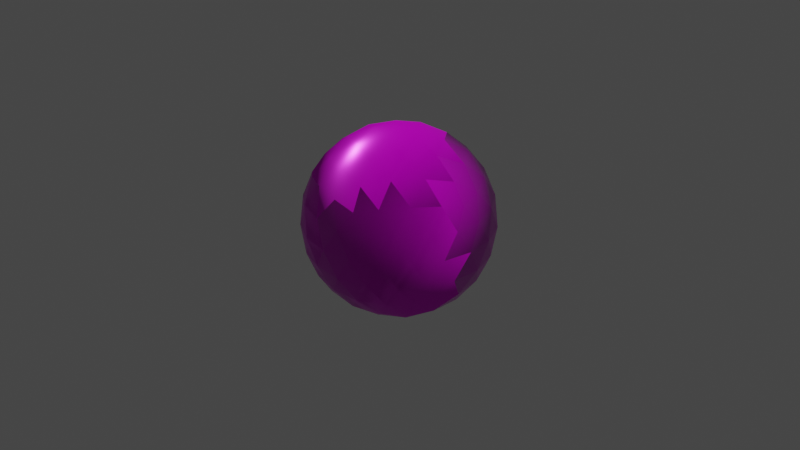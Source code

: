# Source: shoot.blend  (saved by Blender 2.80.75; exported with 4.5.12 LTS)
import bpy
from mathutils import Matrix  # noqa: F401  (used for matrix-valued properties, if any)

bpy.ops.wm.read_factory_settings(use_empty=True)
scene = bpy.context.scene
scene.name = 'Scene'

# ---- collections
col_collection = bpy.data.collections.new('Collection'); scene.collection.children.link(col_collection)

# ---- images (referenced by path relative to the original .blend; pixels are not part of the script)
import os
ASSET_DIR = os.environ.get("B2B_ASSET_DIR", "")  # directory of the original .blend (textures are referenced by path, not embedded)
HERE = os.path.dirname(os.path.abspath(__file__))  # packed textures are extracted next to this script under _unpacked/

def load_image(name, relpath, width, height, colorspace="sRGB"):
    """Load a texture the original file referenced (path relative to the .blend, or extracted next to this script)."""
    p = next((c for c in (os.path.join(HERE, relpath), os.path.join(ASSET_DIR, relpath)) if relpath and os.path.exists(c)), "")
    if p:
        img = bpy.data.images.load(p, check_existing=True)
        img.name = name
    else:  # same state as the original file: an image datablock whose file is absent (Cycles renders it pink)
        img = bpy.data.images.new(name, width, height)
        img.source = "FILE"
        img.filepath = "//" + (relpath or name)
    img.colorspace_settings.name = colorspace
    return img
img_ball_metallic_png = load_image('ball_metallic.png', 'ball_metallic.png', 1024, 1024, 'Non-Color')
img_ball_diffuse_png = load_image('ball_diffuse.png', 'ball_diffuse.png', 1024, 1024, 'sRGB')
img_ball_roughness_png = load_image('ball_roughness.png', 'ball_roughness.png', 1024, 1024, 'Non-Color')
img_diffuse = load_image('diffuse', 'ball_normal.png', 1024, 1024, 'Non-Color')

# ---- materials (node trees are filled in below, after node groups)
mat_material = bpy.data.materials.new('Material')
mat_material.alpha_threshold = 0.0
mat_material.roughness = 0.5
mat_material.line_color = (0.0, 0.0, 0.0, 1.0)

# ---- material node trees
mat_material.use_nodes = True; mat_material.node_tree.nodes.clear()
_N = mat_material.node_tree.nodes; _L = mat_material.node_tree.links
n0 = _N.new('ShaderNodeOutputMaterial'); n0.name = 'Material Output'; n0.location = (382, 300)
n1 = _N.new('ShaderNodeBsdfPrincipled'); n1.name = 'Principled BSDF'; n1.location = (92, 300)
n1.distribution = 'GGX'
n1.subsurface_method = 'BURLEY'
n1.inputs[3].default_value = 1.45
n1.inputs[27].default_value = (0.0, 0.0, 0.0, 1.0)
n1.inputs[28].default_value = 1.0
n2 = _N.new('ShaderNodeTexCoord'); n2.name = 'Texture Coordinate'; n2.location = (-745, -44)
n3 = _N.new('ShaderNodeTexImage'); n3.name = 'Image Texture.001'; n3.location = (-465, 90)
n3.image = img_ball_metallic_png
n4 = _N.new('ShaderNodeTexImage'); n4.name = 'Image Texture'; n4.location = (-468, 351)
n4.image = img_ball_diffuse_png
n5 = _N.new('ShaderNodeTexImage'); n5.name = 'Image Texture.002'; n5.location = (-462, -182)
n5.image = img_ball_roughness_png
n6 = _N.new('ShaderNodeTexImage'); n6.name = 'Image Texture.003'; n6.location = (-458, -451)
n6.image = img_diffuse
n7 = _N.new('ShaderNodeNormalMap'); n7.name = 'Normal Map'; n7.location = (-165, -305)
_L.new(n1.outputs[0], n0.inputs[0])
_L.new(n2.outputs[2], n4.inputs[0])
_L.new(n2.outputs[2], n3.inputs[0])
_L.new(n2.outputs[2], n5.inputs[0])
_L.new(n2.outputs[2], n6.inputs[0])
_L.new(n4.outputs[0], n1.inputs[0])
_L.new(n3.outputs[0], n1.inputs[1])
_L.new(n5.outputs[0], n1.inputs[2])
_L.new(n7.outputs[0], n1.inputs[5])
_L.new(n6.outputs[0], n7.inputs[1])
n0.is_active_output = True

# ---- world
world_world = bpy.data.worlds.new('World'); scene.world = world_world
world_world.use_nodes = True; world_world.node_tree.nodes.clear()
_N = world_world.node_tree.nodes; _L = world_world.node_tree.links
n0 = _N.new('ShaderNodeOutputWorld'); n0.name = 'World Output'; n0.location = (300, 300)
n1 = _N.new('ShaderNodeBackground'); n1.name = 'Background'; n1.location = (10, 300)
n1.inputs[0].default_value = (0.05088, 0.05088, 0.05088, 1.0)
_L.new(n1.outputs[0], n0.inputs[0])
n0.is_active_output = True
world_world.color = (0.05088, 0.05088, 0.05088)
world_world.use_sun_shadow = False
world_world.sun_shadow_jitter_overblur = 0.0

# ---- cameras
cam_camera = bpy.data.cameras.new('Camera')
cam_camera.clip_end = 100.0
cam_camera.ortho_scale = 7.314
cam_camera.dof.focus_distance = 0.0
cam_camera.dof.aperture_fstop = 128.0

# ---- lights
light_light = bpy.data.lights.new('Light', 'POINT')
light_light.transmission_factor = 0.0
light_light.cutoff_distance = 30.0
light_light.energy = 1000.0
light_light.shadow_buffer_clip_start = 1.001
light_light.shadow_soft_size = 0.1
light_light.shadow_maximum_resolution = 0.006
light_light.use_absolute_resolution = True

# ---- meshes
me_icosphere = bpy.data.meshes.new('Icosphere')
me_icosphere.from_pydata([(0.0, 0.0, -1.0), (0.7236, -0.5257, -0.4472), (-0.2764, -0.8506, -0.4472), (-0.8944, 0.0, -0.4472), (-0.2764, 0.8506, -0.4472), (0.7236, 0.5257, -0.4472), (0.2764, -0.8506, 0.4472), (-0.7236, -0.5257, 0.4472), (-0.7236, 0.5257, 0.4472), (0.2764, 0.8506, 0.4472), (0.8944, 0.0, 0.4472), (0.0, 0.0, 1.0), (-0.2328, -0.7166, -0.6575), (-0.1625, -0.5, -0.8507), (-0.07761, -0.2389, -0.9679), (0.2032, -0.1476, -0.9679), (0.4253, -0.309, -0.8507), (0.6095, -0.4429, -0.6575), (0.5319, -0.6817, -0.5023), (0.2629, -0.809, -0.5257), (-0.02964, -0.8642, -0.5023), (0.8127, 0.2952, -0.5023), (0.8506, 0.0, -0.5257), (0.8127, -0.2952, -0.5023), (0.2032, 0.1476, -0.9679), (0.4253, 0.309, -0.8507), (0.6095, 0.4429, -0.6575), (-0.7534, 0.0, -0.6575), (-0.5257, 0.0, -0.8507), (-0.2511, 0.0, -0.9679), (-0.484, -0.7166, -0.5023), (-0.6882, -0.5, -0.5257), (-0.8311, -0.2389, -0.5023), (-0.2328, 0.7166, -0.6575), (-0.1625, 0.5, -0.8507), (-0.07761, 0.2389, -0.9679), (-0.8311, 0.2389, -0.5023), (-0.6882, 0.5, -0.5257), (-0.484, 0.7166, -0.5023), (-0.02964, 0.8642, -0.5023), (0.2629, 0.809, -0.5257), (0.5319, 0.6817, -0.5023), (0.9566, -0.1476, 0.2511), (0.9511, -0.309, -1.752e-08), (0.8607, -0.4429, -0.2512), (0.8607, 0.4429, -0.2512), (0.9511, 0.309, 1.752e-08), (0.9566, 0.1476, 0.2511), (0.1552, -0.9554, 0.2512), (0.0, -1.0, -1.752e-08), (-0.1552, -0.9554, -0.2512), (0.6872, -0.6817, -0.2512), (0.5878, -0.809, 1.752e-08), (0.436, -0.8642, 0.2512), (-0.8607, -0.4429, 0.2512), (-0.9511, -0.309, -1.752e-08), (-0.9566, -0.1476, -0.2511), (-0.436, -0.8642, -0.2512), (-0.5878, -0.809, 1.752e-08), (-0.6872, -0.6817, 0.2512), (-0.6872, 0.6817, 0.2512), (-0.5878, 0.809, -1.752e-08), (-0.436, 0.8642, -0.2512), (-0.9566, 0.1476, -0.2511), (-0.9511, 0.309, 1.752e-08), (-0.8607, 0.4429, 0.2512), (0.436, 0.8642, 0.2512), (0.5878, 0.809, -1.752e-08), (0.6872, 0.6817, -0.2512), (-0.1552, 0.9554, -0.2512), (0.0, 1.0, 1.752e-08), (0.1552, 0.9554, 0.2512), (0.8311, -0.2389, 0.5023), (0.6882, -0.5, 0.5257), (0.484, -0.7166, 0.5023), (0.02964, -0.8642, 0.5023), (-0.2629, -0.809, 0.5257), (-0.5319, -0.6817, 0.5023), (-0.8127, -0.2952, 0.5023), (-0.8506, 0.0, 0.5257), (-0.8127, 0.2952, 0.5023), (-0.5319, 0.6817, 0.5023), (-0.2629, 0.809, 0.5257), (0.02964, 0.8642, 0.5023), (0.484, 0.7166, 0.5023), (0.6882, 0.5, 0.5257), (0.8311, 0.2389, 0.5023), (0.07761, -0.2389, 0.9679), (0.1625, -0.5, 0.8507), (0.2328, -0.7166, 0.6575), (0.7534, 0.0, 0.6575), (0.5257, 0.0, 0.8507), (0.2511, 0.0, 0.9679), (-0.2032, -0.1476, 0.9679), (-0.4253, -0.309, 0.8507), (-0.6095, -0.4429, 0.6575), (-0.2032, 0.1476, 0.9679), (-0.4253, 0.309, 0.8507), (-0.6095, 0.4429, 0.6575), (0.07761, 0.2389, 0.9679), (0.1625, 0.5, 0.8507), (0.2328, 0.7166, 0.6575), (0.3618, 0.2629, 0.8944), (0.6382, 0.2629, 0.7236), (0.4472, 0.5257, 0.7236), (-0.1382, 0.4253, 0.8944), (-0.05279, 0.6882, 0.7236), (-0.3618, 0.5878, 0.7236), (-0.4472, 0.0, 0.8944), (-0.6708, 0.1625, 0.7236), (-0.6708, -0.1625, 0.7236), (-0.1382, -0.4253, 0.8944), (-0.3618, -0.5878, 0.7236), (-0.05279, -0.6882, 0.7236), (0.3618, -0.2629, 0.8944), (0.4472, -0.5257, 0.7236), (0.6382, -0.2629, 0.7236), (0.8618, 0.4253, 0.2764), (0.809, 0.5878, 0.0), (0.6708, 0.6882, 0.2764), (-0.1382, 0.9511, 0.2764), (-0.309, 0.9511, -4.92e-07), (-0.4472, 0.8506, 0.2764), (-0.9472, 0.1625, 0.2764), (-1.0, -3.608e-07, 6.232e-07), (-0.9472, -0.1625, 0.2764), (-0.4472, -0.8506, 0.2764), (-0.309, -0.9511, -7.872e-07), (-0.1382, -0.9511, 0.2764), (0.6708, -0.6882, 0.2764), (0.809, -0.5878, -1.902e-06), (0.8618, -0.4253, 0.2764), (0.309, 0.9511, -2.615e-14), (0.4472, 0.8506, -0.2764), (0.1382, 0.9511, -0.2764), (-0.809, 0.5878, -7.845e-14), (-0.6708, 0.6882, -0.2764), (-0.8618, 0.4253, -0.2764), (-0.809, -0.5878, 8.031e-14), (-0.8618, -0.4253, -0.2764), (-0.6708, -0.6882, -0.2764), (0.309, -0.9511, 2.802e-14), (0.1382, -0.9511, -0.2764), (0.4472, -0.8506, -0.2764), (1.0, 0.0, 0.0), (0.9472, -0.1625, -0.2764), (0.9472, 0.1625, -0.2764), (0.3618, 0.5878, -0.7236), (0.1382, 0.4253, -0.8944), (0.05279, 0.6882, -0.7236), (-0.4472, 0.5257, -0.7236), (-0.3618, 0.2629, -0.8944), (-0.6382, 0.2629, -0.7236), (-0.6382, -0.2629, -0.7236), (-0.3618, -0.2629, -0.8944), (-0.4472, -0.5257, -0.7236), (0.6708, 0.1625, -0.7236), (0.6708, -0.1625, -0.7236), (0.4472, -7.38e-07, -0.8944), (0.05279, -0.6882, -0.7236), (0.1382, -0.4253, -0.8944), (0.3618, -0.5878, -0.7236)], [], [(0, 15, 14), (1, 17, 23), (0, 14, 29), (0, 29, 35), (0, 35, 24), (1, 23, 44), (2, 20, 50), (3, 32, 56), (4, 38, 62), (5, 41, 68), (1, 44, 51), (2, 50, 57), (3, 56, 63), (4, 62, 69), (5, 68, 45), (6, 74, 89), (7, 77, 95), (8, 80, 98), (9, 83, 101), (10, 86, 90), (92, 99, 11), (91, 102, 92), (90, 103, 91), (92, 102, 99), (102, 100, 99), (91, 103, 102), (103, 104, 102), (102, 104, 100), (104, 101, 100), (90, 86, 103), (86, 85, 103), (103, 85, 104), (85, 84, 104), (104, 84, 101), (84, 9, 101), (99, 96, 11), (100, 105, 99), (101, 106, 100), (99, 105, 96), (105, 97, 96), (100, 106, 105), (106, 107, 105), (105, 107, 97), (107, 98, 97), (101, 83, 106), (83, 82, 106), (106, 82, 107), (82, 81, 107), (107, 81, 98), (81, 8, 98), (96, 93, 11), (97, 108, 96), (98, 109, 97), (96, 108, 93), (108, 94, 93), (97, 109, 108), (109, 110, 108), (108, 110, 94), (110, 95, 94), (98, 80, 109), (80, 79, 109), (109, 79, 110), (79, 78, 110), (110, 78, 95), (78, 7, 95), (93, 87, 11), (94, 111, 93), (95, 112, 94), (93, 111, 87), (111, 88, 87), (94, 112, 111), (112, 113, 111), (111, 113, 88), (113, 89, 88), (95, 77, 112), (77, 76, 112), (112, 76, 113), (76, 75, 113), (113, 75, 89), (75, 6, 89), (87, 92, 11), (88, 114, 87), (89, 115, 88), (87, 114, 92), (114, 91, 92), (88, 115, 114), (115, 116, 114), (114, 116, 91), (116, 90, 91), (89, 74, 115), (74, 73, 115), (115, 73, 116), (73, 72, 116), (116, 72, 90), (72, 10, 90), (47, 86, 10), (46, 117, 47), (45, 118, 46), (47, 117, 86), (117, 85, 86), (46, 118, 117), (118, 119, 117), (117, 119, 85), (119, 84, 85), (45, 68, 118), (68, 67, 118), (118, 67, 119), (67, 66, 119), (119, 66, 84), (66, 9, 84), (71, 83, 9), (70, 120, 71), (69, 121, 70), (71, 120, 83), (120, 82, 83), (70, 121, 120), (121, 122, 120), (120, 122, 82), (122, 81, 82), (69, 62, 121), (62, 61, 121), (121, 61, 122), (61, 60, 122), (122, 60, 81), (60, 8, 81), (65, 80, 8), (64, 123, 65), (63, 124, 64), (65, 123, 80), (123, 79, 80), (64, 124, 123), (124, 125, 123), (123, 125, 79), (125, 78, 79), (63, 56, 124), (56, 55, 124), (124, 55, 125), (55, 54, 125), (125, 54, 78), (54, 7, 78), (59, 77, 7), (58, 126, 59), (57, 127, 58), (59, 126, 77), (126, 76, 77), (58, 127, 126), (127, 128, 126), (126, 128, 76), (128, 75, 76), (57, 50, 127), (50, 49, 127), (127, 49, 128), (49, 48, 128), (128, 48, 75), (48, 6, 75), (53, 74, 6), (52, 129, 53), (51, 130, 52), (53, 129, 74), (129, 73, 74), (52, 130, 129), (130, 131, 129), (129, 131, 73), (131, 72, 73), (51, 44, 130), (44, 43, 130), (130, 43, 131), (43, 42, 131), (131, 42, 72), (42, 10, 72), (66, 71, 9), (67, 132, 66), (68, 133, 67), (66, 132, 71), (132, 70, 71), (67, 133, 132), (133, 134, 132), (132, 134, 70), (134, 69, 70), (68, 41, 133), (41, 40, 133), (133, 40, 134), (40, 39, 134), (134, 39, 69), (39, 4, 69), (60, 65, 8), (61, 135, 60), (62, 136, 61), (60, 135, 65), (135, 64, 65), (61, 136, 135), (136, 137, 135), (135, 137, 64), (137, 63, 64), (62, 38, 136), (38, 37, 136), (136, 37, 137), (37, 36, 137), (137, 36, 63), (36, 3, 63), (54, 59, 7), (55, 138, 54), (56, 139, 55), (54, 138, 59), (138, 58, 59), (55, 139, 138), (139, 140, 138), (138, 140, 58), (140, 57, 58), (56, 32, 139), (32, 31, 139), (139, 31, 140), (31, 30, 140), (140, 30, 57), (30, 2, 57), (48, 53, 6), (49, 141, 48), (50, 142, 49), (48, 141, 53), (141, 52, 53), (49, 142, 141), (142, 143, 141), (141, 143, 52), (143, 51, 52), (50, 20, 142), (20, 19, 142), (142, 19, 143), (19, 18, 143), (143, 18, 51), (18, 1, 51), (42, 47, 10), (43, 144, 42), (44, 145, 43), (42, 144, 47), (144, 46, 47), (43, 145, 144), (145, 146, 144), (144, 146, 46), (146, 45, 46), (44, 23, 145), (23, 22, 145), (145, 22, 146), (22, 21, 146), (146, 21, 45), (21, 5, 45), (26, 41, 5), (25, 147, 26), (24, 148, 25), (26, 147, 41), (147, 40, 41), (25, 148, 147), (148, 149, 147), (147, 149, 40), (149, 39, 40), (24, 35, 148), (35, 34, 148), (148, 34, 149), (34, 33, 149), (149, 33, 39), (33, 4, 39), (33, 38, 4), (34, 150, 33), (35, 151, 34), (33, 150, 38), (150, 37, 38), (34, 151, 150), (151, 152, 150), (150, 152, 37), (152, 36, 37), (35, 29, 151), (29, 28, 151), (151, 28, 152), (28, 27, 152), (152, 27, 36), (27, 3, 36), (27, 32, 3), (28, 153, 27), (29, 154, 28), (27, 153, 32), (153, 31, 32), (28, 154, 153), (154, 155, 153), (153, 155, 31), (155, 30, 31), (29, 14, 154), (14, 13, 154), (154, 13, 155), (13, 12, 155), (155, 12, 30), (12, 2, 30), (21, 26, 5), (22, 156, 21), (23, 157, 22), (21, 156, 26), (156, 25, 26), (22, 157, 156), (157, 158, 156), (156, 158, 25), (158, 24, 25), (23, 17, 157), (17, 16, 157), (157, 16, 158), (16, 15, 158), (158, 15, 24), (15, 0, 24), (12, 20, 2), (13, 159, 12), (14, 160, 13), (12, 159, 20), (159, 19, 20), (13, 160, 159), (160, 161, 159), (159, 161, 19), (161, 18, 19), (14, 15, 160), (15, 16, 160), (160, 16, 161), (16, 17, 161), (161, 17, 18), (17, 1, 18)])
me_icosphere.polygons.foreach_set('use_smooth', [True] * 320)
_uv = me_icosphere.uv_layers.new(name='UVMap')
_uv.uv.foreach_set('vector', [0.7872, 0.5362, 0.7923, 0.59, 0.7396, 0.5545, 0.1306, 0.5915, 0.149, 0.6392, 0.089, 0.6166, 0.7872, 0.5362, 0.7396, 0.5545, 0.755, 0.4929, 0.7872, 0.5362, 0.755, 0.4929, 0.8172, 0.4903, 0.7872, 0.5362, 0.8172, 0.4903, 0.8403, 0.5503, 0.1306, 0.5915, 0.089, 0.6166, 0.08846, 0.5561, 0.3043, 0.14, 0.3421, 0.1293, 0.3273, 0.1875, 0.08199, 0.08392, 0.1327, 0.08832, 0.08785, 0.1344, 0.4597, 0.381, 0.5149, 0.3788, 0.4784, 0.4231, 0.4865, 0.03803, 0.5348, 0.01637, 0.5274, 0.06835, 0.1306, 0.5915, 0.08846, 0.5561, 0.1481, 0.5414, 0.3043, 0.14, 0.3273, 0.1875, 0.2751, 0.1817, 0.08199, 0.08392, 0.08785, 0.1344, 0.03909, 0.1148, 0.4597, 0.381, 0.4784, 0.4231, 0.4178, 0.4154, 0.4865, 0.03803, 0.5274, 0.06835, 0.465, 0.0841, 0.2133, 0.381, 0.1582, 0.3788, 0.1963, 0.3436, 0.6731, 0.9061, 0.6765, 0.8537, 0.7132, 0.9022, 0.5425, 0.5915, 0.5841, 0.6166, 0.524, 0.6392, 0.6463, 0.2022, 0.6841, 0.2129, 0.641, 0.2548, 0.424, 0.2583, 0.4748, 0.2539, 0.4537, 0.302, 0.9181, 0.8218, 0.9335, 0.8834, 0.8859, 0.8651, 0.9489, 0.7727, 0.9718, 0.8368, 0.9181, 0.8218, 0.4537, 0.302, 0.5159, 0.2983, 0.494, 0.3422, 0.9181, 0.8218, 0.9718, 0.8368, 0.9335, 0.8834, 0.9718, 0.8368, 0.9811, 0.9017, 0.9335, 0.8834, 0.9489, 0.7727, 1.0, 0.7863, 0.9718, 0.8368, 0.5159, 0.2983, 0.5846, 0.281, 0.5614, 0.334, 0.5614, 0.334, 0.5846, 0.281, 0.6247, 0.3093, 0.5846, 0.281, 0.641, 0.2548, 0.6247, 0.3093, 0.4537, 0.302, 0.4748, 0.2539, 0.5159, 0.2983, 0.4748, 0.2539, 0.538, 0.2415, 0.5159, 0.2983, 0.5159, 0.2983, 0.538, 0.2415, 0.5846, 0.281, 0.538, 0.2415, 0.5996, 0.2224, 0.5846, 0.281, 0.5846, 0.281, 0.5996, 0.2224, 0.641, 0.2548, 0.5996, 0.2224, 0.6463, 0.2022, 0.641, 0.2548, 0.9335, 0.8834, 0.8807, 0.9189, 0.8859, 0.8651, 0.9811, 0.9017, 0.9307, 0.9436, 0.9335, 0.8834, 0.641, 0.2548, 0.6776, 0.2706, 0.6247, 0.3093, 0.9335, 0.8834, 0.9307, 0.9436, 0.8807, 0.9189, 0.9307, 0.9436, 0.8707, 0.9759, 0.8807, 0.9189, 0.9811, 0.9017, 0.9758, 0.961, 0.9307, 0.9436, 0.3933, 0.6342, 0.4601, 0.6427, 0.4335, 0.6853, 0.9307, 0.9436, 0.9178, 1.0, 0.8707, 0.9759, 0.4601, 0.6427, 0.524, 0.6392, 0.5001, 0.6853, 0.3421, 0.6158, 0.3662, 0.5771, 0.3933, 0.6342, 0.3662, 0.5771, 0.4236, 0.588, 0.3933, 0.6342, 0.3933, 0.6342, 0.4236, 0.588, 0.4601, 0.6427, 0.4236, 0.588, 0.4875, 0.5927, 0.4601, 0.6427, 0.4601, 0.6427, 0.4875, 0.5927, 0.524, 0.6392, 0.4875, 0.5927, 0.5425, 0.5915, 0.524, 0.6392, 0.8807, 0.9189, 0.8327, 0.8792, 0.8859, 0.8651, 0.8707, 0.9759, 0.8198, 0.939, 0.8807, 0.9189, 0.524, 0.6392, 0.5663, 0.669, 0.5001, 0.6853, 0.8807, 0.9189, 0.8198, 0.939, 0.8327, 0.8792, 0.8198, 0.939, 0.7702, 0.8928, 0.8327, 0.8792, 0.8707, 0.9759, 0.8069, 0.9953, 0.8198, 0.939, 0.8069, 0.9953, 0.7541, 0.9516, 0.8198, 0.939, 0.8198, 0.939, 0.7541, 0.9516, 0.7702, 0.8928, 0.7541, 0.9516, 0.7132, 0.9022, 0.7702, 0.8928, 0.524, 0.6392, 0.5841, 0.6166, 0.5663, 0.669, 0.5841, 0.6166, 0.6257, 0.638, 0.5663, 0.669, 0.8069, 0.9953, 0.7456, 1.0, 0.7541, 0.9516, 0.7456, 1.0, 0.7014, 0.9534, 0.7541, 0.9516, 0.7541, 0.9516, 0.7014, 0.9534, 0.7132, 0.9022, 0.09174, 0.3004, 0.1445, 0.3042, 0.1349, 0.3422, 0.8327, 0.8792, 0.8558, 0.8192, 0.8859, 0.8651, 0.7702, 0.8928, 0.7924, 0.8293, 0.8327, 0.8792, 0.7132, 0.9022, 0.7267, 0.8419, 0.7702, 0.8928, 0.8327, 0.8792, 0.7924, 0.8293, 0.8558, 0.8192, 0.7924, 0.8293, 0.8186, 0.7672, 0.8558, 0.8192, 0.7702, 0.8928, 0.7267, 0.8419, 0.7924, 0.8293, 0.7267, 0.8419, 0.7521, 0.7759, 0.7924, 0.8293, 0.7924, 0.8293, 0.7521, 0.7759, 0.8186, 0.7672, 0.7521, 0.7759, 0.7825, 0.7221, 0.8186, 0.7672, 0.7132, 0.9022, 0.6765, 0.8537, 0.7267, 0.8419, 0.6765, 0.8537, 0.6934, 0.7913, 0.7267, 0.8419, 0.7267, 0.8419, 0.6934, 0.7913, 0.7521, 0.7759, 0.6934, 0.7913, 0.7227, 0.7336, 0.7521, 0.7759, 0.7521, 0.7759, 0.7227, 0.7336, 0.7825, 0.7221, 0.7227, 0.7336, 0.7553, 0.6924, 0.7825, 0.7221, 0.8558, 0.8192, 0.9181, 0.8218, 0.8859, 0.8651, 0.8186, 0.7672, 0.8864, 0.7661, 0.8558, 0.8192, 0.7825, 0.7221, 0.846, 0.7127, 0.8186, 0.7672, 0.8558, 0.8192, 0.8864, 0.7661, 0.9181, 0.8218, 0.8864, 0.7661, 0.9489, 0.7727, 0.9181, 0.8218, 0.8186, 0.7672, 0.846, 0.7127, 0.8864, 0.7661, 0.846, 0.7127, 0.9145, 0.7156, 0.8864, 0.7661, 0.8864, 0.7661, 0.9145, 0.7156, 0.9489, 0.7727, 0.9145, 0.7156, 0.9693, 0.73, 0.9489, 0.7727, 0.7825, 0.7221, 0.8081, 0.6762, 0.846, 0.7127, 0.1582, 0.3788, 0.09487, 0.3877, 0.1326, 0.3422, 0.846, 0.7127, 0.8721, 0.6711, 0.9145, 0.7156, 0.8721, 0.6711, 0.9326, 0.6815, 0.9145, 0.7156, 0.429, 0.3333, 0.3959, 0.2857, 0.4537, 0.302, 0.3959, 0.2857, 0.424, 0.2583, 0.4537, 0.302, 0.4299, 0.2078, 0.4748, 0.2539, 0.424, 0.2583, 0.4441, 0.145, 0.4896, 0.1947, 0.4299, 0.2078, 0.465, 0.0841, 0.509, 0.1266, 0.4441, 0.145, 0.4299, 0.2078, 0.4896, 0.1947, 0.4748, 0.2539, 0.4896, 0.1947, 0.538, 0.2415, 0.4748, 0.2539, 0.4441, 0.145, 0.509, 0.1266, 0.4896, 0.1947, 0.509, 0.1266, 0.5583, 0.1773, 0.4896, 0.1947, 0.4896, 0.1947, 0.5583, 0.1773, 0.538, 0.2415, 0.5583, 0.1773, 0.5996, 0.2224, 0.538, 0.2415, 0.465, 0.0841, 0.5274, 0.06835, 0.509, 0.1266, 0.5274, 0.06835, 0.5748, 0.112, 0.509, 0.1266, 0.509, 0.1266, 0.5748, 0.112, 0.5583, 0.1773, 0.5748, 0.112, 0.6171, 0.1606, 0.5583, 0.1773, 0.5583, 0.1773, 0.6171, 0.1606, 0.5996, 0.2224, 0.6171, 0.1606, 0.6463, 0.2022, 0.5996, 0.2224, 0.6694, 0.1547, 0.6841, 0.2129, 0.6463, 0.2022, 0.3749, 0.4643, 0.3942, 0.5265, 0.3429, 0.518, 0.4178, 0.4154, 0.4354, 0.47, 0.3749, 0.4643, 0.3429, 0.518, 0.3942, 0.5265, 0.3662, 0.5771, 0.3942, 0.5265, 0.4236, 0.588, 0.3662, 0.5771, 0.3749, 0.4643, 0.4354, 0.47, 0.3942, 0.5265, 0.4354, 0.47, 0.461, 0.5351, 0.3942, 0.5265, 0.3942, 0.5265, 0.461, 0.5351, 0.4236, 0.588, 0.461, 0.5351, 0.4875, 0.5927, 0.4236, 0.588, 0.4178, 0.4154, 0.4784, 0.4231, 0.4354, 0.47, 0.4784, 0.4231, 0.5019, 0.4806, 0.4354, 0.47, 0.4354, 0.47, 0.5019, 0.4806, 0.461, 0.5351, 0.5019, 0.4806, 0.5249, 0.5414, 0.461, 0.5351, 0.461, 0.5351, 0.5249, 0.5414, 0.4875, 0.5927, 0.5249, 0.5414, 0.5425, 0.5915, 0.4875, 0.5927, 0.5846, 0.5561, 0.5841, 0.6166, 0.5425, 0.5915, 0.6268, 0.5115, 0.633, 0.5776, 0.5846, 0.5561, 0.03909, 0.1148, 0.04455, 0.1767, 0.0, 0.1562, 0.5846, 0.5561, 0.633, 0.5776, 0.5841, 0.6166, 0.633, 0.5776, 0.6257, 0.638, 0.5841, 0.6166, 0.6268, 0.5115, 0.6731, 0.5288, 0.633, 0.5776, 0.04455, 0.1767, 0.06387, 0.2448, 0.01021, 0.2232, 0.01021, 0.2232, 0.06387, 0.2448, 0.03674, 0.2857, 0.06387, 0.2448, 0.09174, 0.3004, 0.03674, 0.2857, 0.03909, 0.1148, 0.08785, 0.1344, 0.04455, 0.1767, 0.08785, 0.1344, 0.1021, 0.1972, 0.04455, 0.1767, 0.04455, 0.1767, 0.1021, 0.1972, 0.06387, 0.2448, 0.1021, 0.1972, 0.1229, 0.2581, 0.06387, 0.2448, 0.06387, 0.2448, 0.1229, 0.2581, 0.09174, 0.3004, 0.1229, 0.2581, 0.1445, 0.3042, 0.09174, 0.3004, 0.1854, 0.2739, 0.1927, 0.3259, 0.1445, 0.3042, 0.2327, 0.2302, 0.2437, 0.2902, 0.1854, 0.2739, 0.2751, 0.1817, 0.2931, 0.2394, 0.2327, 0.2302, 0.1854, 0.2739, 0.2437, 0.2902, 0.1927, 0.3259, 0.2437, 0.2902, 0.2481, 0.339, 0.1927, 0.3259, 0.2327, 0.2302, 0.2931, 0.2394, 0.2437, 0.2902, 0.2931, 0.2394, 0.3012, 0.2966, 0.2437, 0.2902, 0.2437, 0.2902, 0.3012, 0.2966, 0.2481, 0.339, 0.6738, 0.7458, 0.7227, 0.7336, 0.6934, 0.7913, 0.2751, 0.1817, 0.3273, 0.1875, 0.2931, 0.2394, 0.3273, 0.1875, 0.3421, 0.2425, 0.2931, 0.2394, 0.2931, 0.2394, 0.3421, 0.2425, 0.3012, 0.2966, 0.2981, 0.4643, 0.2553, 0.4154, 0.3056, 0.4073, 0.3056, 0.4073, 0.2553, 0.4154, 0.2564, 0.3662, 0.2553, 0.4154, 0.2133, 0.381, 0.2564, 0.3662, 0.1946, 0.4231, 0.1582, 0.3788, 0.2133, 0.381, 0.1711, 0.4806, 0.1308, 0.4298, 0.1946, 0.4231, 0.1481, 0.5414, 0.1052, 0.4948, 0.1711, 0.4806, 0.1946, 0.4231, 0.1308, 0.4298, 0.1582, 0.3788, 0.1308, 0.4298, 0.09487, 0.3877, 0.1582, 0.3788, 0.1711, 0.4806, 0.1052, 0.4948, 0.1308, 0.4298, 0.1052, 0.4948, 0.06509, 0.446, 0.1308, 0.4298, 0.1308, 0.4298, 0.06509, 0.446, 0.09487, 0.3877, 0.06509, 0.446, 0.03883, 0.4083, 0.09487, 0.3877, 0.1481, 0.5414, 0.08846, 0.5561, 0.1052, 0.4948, 0.08846, 0.5561, 0.04622, 0.5115, 0.1052, 0.4948, 0.1052, 0.4948, 0.04622, 0.5115, 0.06509, 0.446, 0.04622, 0.5115, 0.01559, 0.4674, 0.06509, 0.446, 0.06509, 0.446, 0.01559, 0.4674, 0.03883, 0.4083, 0.3811, 0.2274, 0.424, 0.2583, 0.3959, 0.2857, 0.6171, 0.1606, 0.6694, 0.1547, 0.6463, 0.2022, 0.5748, 0.112, 0.6351, 0.1028, 0.6171, 0.1606, 0.5274, 0.06835, 0.5857, 0.05206, 0.5748, 0.112, 0.6171, 0.1606, 0.6351, 0.1028, 0.6694, 0.1547, 0.6351, 0.1028, 0.6841, 0.09976, 0.6694, 0.1547, 0.5748, 0.112, 0.5857, 0.05206, 0.6351, 0.1028, 0.5857, 0.05206, 0.6432, 0.0456, 0.6351, 0.1028, 0.6351, 0.1028, 0.6432, 0.0456, 0.6841, 0.09976, 0.3675, 0.4073, 0.4178, 0.4154, 0.3749, 0.4643, 0.5274, 0.06835, 0.5348, 0.01637, 0.5857, 0.05206, 0.5348, 0.01637, 0.5902, 0.003243, 0.5857, 0.05206, 0.5857, 0.05206, 0.5902, 0.003243, 0.6432, 0.0456, 0.9796, 0.4624, 0.9503, 0.4047, 0.9992, 0.417, 0.3675, 0.4073, 0.4167, 0.3662, 0.4178, 0.4154, 0.4167, 0.3662, 0.4597, 0.381, 0.4178, 0.4154, 0.5249, 0.5414, 0.5846, 0.5561, 0.5425, 0.5915, 0.5019, 0.4806, 0.5679, 0.4948, 0.5249, 0.5414, 0.4784, 0.4231, 0.5423, 0.4298, 0.5019, 0.4806, 0.5249, 0.5414, 0.5679, 0.4948, 0.5846, 0.5561, 0.5679, 0.4948, 0.6268, 0.5115, 0.5846, 0.5561, 0.5019, 0.4806, 0.5423, 0.4298, 0.5679, 0.4948, 0.5423, 0.4298, 0.608, 0.446, 0.5679, 0.4948, 0.5679, 0.4948, 0.608, 0.446, 0.6268, 0.5115, 0.608, 0.446, 0.6575, 0.4674, 0.6268, 0.5115, 0.4784, 0.4231, 0.5149, 0.3788, 0.5423, 0.4298, 0.5149, 0.3788, 0.5782, 0.3877, 0.5423, 0.4298, 0.5423, 0.4298, 0.5782, 0.3877, 0.608, 0.446, 0.5782, 0.3877, 0.6342, 0.4083, 0.608, 0.446, 0.608, 0.446, 0.6342, 0.4083, 0.6575, 0.4674, 0.05382, 0.05658, 0.08199, 0.08392, 0.03909, 0.1148, 0.1229, 0.2581, 0.1854, 0.2739, 0.1445, 0.3042, 0.1021, 0.1972, 0.1669, 0.2156, 0.1229, 0.2581, 0.08785, 0.1344, 0.1476, 0.1476, 0.1021, 0.1972, 0.1229, 0.2581, 0.1669, 0.2156, 0.1854, 0.2739, 0.1669, 0.2156, 0.2327, 0.2302, 0.1854, 0.2739, 0.1021, 0.1972, 0.1476, 0.1476, 0.1669, 0.2156, 0.1476, 0.1476, 0.2163, 0.1649, 0.1669, 0.2156, 0.1669, 0.2156, 0.2163, 0.1649, 0.2327, 0.2302, 0.2163, 0.1649, 0.2751, 0.1817, 0.2327, 0.2302, 0.08785, 0.1344, 0.1327, 0.08832, 0.1476, 0.1476, 0.1327, 0.08832, 0.196, 0.1007, 0.1476, 0.1476, 0.1476, 0.1476, 0.196, 0.1007, 0.2163, 0.1649, 0.196, 0.1007, 0.2575, 0.1198, 0.2163, 0.1649, 0.2163, 0.1649, 0.2575, 0.1198, 0.2751, 0.1817, 0.2575, 0.1198, 0.3043, 0.14, 0.2751, 0.1817, 0.2553, 0.4154, 0.1946, 0.4231, 0.2133, 0.381, 0.2981, 0.4643, 0.2376, 0.47, 0.2553, 0.4154, 0.3301, 0.518, 0.2788, 0.5265, 0.2981, 0.4643, 0.2553, 0.4154, 0.2376, 0.47, 0.1946, 0.4231, 0.2376, 0.47, 0.1711, 0.4806, 0.1946, 0.4231, 0.2981, 0.4643, 0.2788, 0.5265, 0.2376, 0.47, 0.2788, 0.5265, 0.2121, 0.5351, 0.2376, 0.47, 0.2376, 0.47, 0.2121, 0.5351, 0.1711, 0.4806, 0.2121, 0.5351, 0.1481, 0.5414, 0.1711, 0.4806, 0.3301, 0.518, 0.3069, 0.5771, 0.2788, 0.5265, 0.3069, 0.5771, 0.2495, 0.588, 0.2788, 0.5265, 0.2788, 0.5265, 0.2495, 0.588, 0.2121, 0.5351, 0.2495, 0.588, 0.1856, 0.5927, 0.2121, 0.5351, 0.2121, 0.5351, 0.1856, 0.5927, 0.1481, 0.5414, 0.1856, 0.5927, 0.1306, 0.5915, 0.1481, 0.5414, 0.3811, 0.2274, 0.4299, 0.2078, 0.424, 0.2583, 0.3421, 0.1861, 0.3866, 0.1655, 0.3811, 0.2274, 0.08846, 0.5561, 0.0401, 0.5776, 0.04622, 0.5115, 0.3811, 0.2274, 0.3866, 0.1655, 0.4299, 0.2078, 0.3866, 0.1655, 0.4441, 0.145, 0.4299, 0.2078, 0.04622, 0.5115, 0.0401, 0.5776, 0.0, 0.5288, 0.3523, 0.119, 0.4059, 0.09743, 0.3866, 0.1655, 0.3866, 0.1655, 0.4059, 0.09743, 0.4441, 0.145, 0.4059, 0.09743, 0.465, 0.0841, 0.4441, 0.145, 0.08846, 0.5561, 0.089, 0.6166, 0.0401, 0.5776, 0.089, 0.6166, 0.04734, 0.638, 0.0401, 0.5776, 0.3523, 0.119, 0.3788, 0.05658, 0.4059, 0.09743, 0.3788, 0.05658, 0.4338, 0.04185, 0.4059, 0.09743, 0.4059, 0.09743, 0.4338, 0.04185, 0.465, 0.0841, 0.4338, 0.04185, 0.4865, 0.03803, 0.465, 0.0841, 0.9598, 0.5733, 0.9965, 0.5248, 1.0, 0.5772, 0.9028, 0.5639, 0.9464, 0.513, 0.9598, 0.5733, 0.8403, 0.5503, 0.8806, 0.5004, 0.9028, 0.5639, 0.9598, 0.5733, 0.9464, 0.513, 0.9965, 0.5248, 0.9464, 0.513, 0.9796, 0.4624, 0.9965, 0.5248, 0.9028, 0.5639, 0.8806, 0.5004, 0.9464, 0.513, 0.8806, 0.5004, 0.921, 0.447, 0.9464, 0.513, 0.9464, 0.513, 0.921, 0.447, 0.9796, 0.4624, 0.921, 0.447, 0.9503, 0.4047, 0.9796, 0.4624, 0.8403, 0.5503, 0.8172, 0.4903, 0.8806, 0.5004, 0.8172, 0.4903, 0.8545, 0.4383, 0.8806, 0.5004, 0.8806, 0.5004, 0.8545, 0.4383, 0.921, 0.447, 0.8545, 0.4383, 0.8906, 0.3932, 0.921, 0.447, 0.921, 0.447, 0.8906, 0.3932, 0.9503, 0.4047, 0.8906, 0.3932, 0.9178, 0.3635, 0.9503, 0.4047, 0.4767, 0.3436, 0.5149, 0.3788, 0.4597, 0.381, 0.8545, 0.4383, 0.827, 0.3838, 0.8906, 0.3932, 0.8172, 0.4903, 0.7867, 0.4372, 0.8545, 0.4383, 0.8906, 0.3932, 0.827, 0.3838, 0.865, 0.3473, 0.5404, 0.3422, 0.5782, 0.3877, 0.5149, 0.3788, 0.8545, 0.4383, 0.7867, 0.4372, 0.827, 0.3838, 0.7867, 0.4372, 0.7585, 0.3867, 0.827, 0.3838, 0.827, 0.3838, 0.7585, 0.3867, 0.8009, 0.3422, 0.7585, 0.3867, 0.7404, 0.3526, 0.8009, 0.3422, 0.8172, 0.4903, 0.755, 0.4929, 0.7867, 0.4372, 0.755, 0.4929, 0.7242, 0.4438, 0.7867, 0.4372, 0.7867, 0.4372, 0.7242, 0.4438, 0.7585, 0.3867, 0.7242, 0.4438, 0.7038, 0.4011, 0.7585, 0.3867, 0.08699, 0.00896, 0.1117, 0.04021, 0.05382, 0.05658, 0.1117, 0.04021, 0.08199, 0.08392, 0.05382, 0.05658, 0.1117, 0.04021, 0.1327, 0.08832, 0.08199, 0.08392, 0.152, 0.0, 0.1738, 0.04389, 0.1117, 0.04021, 0.755, 0.4929, 0.7012, 0.5079, 0.7242, 0.4438, 0.1117, 0.04021, 0.1738, 0.04389, 0.1327, 0.08832, 0.1738, 0.04389, 0.196, 0.1007, 0.1327, 0.08832, 0.7242, 0.4438, 0.7012, 0.5079, 0.6731, 0.4574, 0.2194, 0.008271, 0.2425, 0.06122, 0.1738, 0.04389, 0.1738, 0.04389, 0.2425, 0.06122, 0.196, 0.1007, 0.2425, 0.06122, 0.2575, 0.1198, 0.196, 0.1007, 0.755, 0.4929, 0.7396, 0.5545, 0.7012, 0.5079, 0.7396, 0.5545, 0.692, 0.5728, 0.7012, 0.5079, 0.2194, 0.008271, 0.2826, 0.03296, 0.2425, 0.06122, 0.2826, 0.03296, 0.2989, 0.08745, 0.2425, 0.06122, 0.2425, 0.06122, 0.2989, 0.08745, 0.2575, 0.1198, 0.2989, 0.08745, 0.3043, 0.14, 0.2575, 0.1198, 0.4338, 0.04185, 0.4769, 0.0, 0.4865, 0.03803, 0.9275, 0.6711, 0.919, 0.6228, 0.9716, 0.6245, 0.089, 0.6166, 0.1067, 0.669, 0.04734, 0.638, 0.9716, 0.6245, 0.919, 0.6228, 0.9598, 0.5733, 0.919, 0.6228, 0.9028, 0.5639, 0.9598, 0.5733, 0.9275, 0.6711, 0.8662, 0.6665, 0.919, 0.6228, 0.8662, 0.6665, 0.8532, 0.6101, 0.919, 0.6228, 0.919, 0.6228, 0.8532, 0.6101, 0.9028, 0.5639, 0.8532, 0.6101, 0.8403, 0.5503, 0.9028, 0.5639, 0.089, 0.6166, 0.149, 0.6392, 0.1067, 0.669, 0.149, 0.6392, 0.173, 0.6853, 0.1067, 0.669, 0.8662, 0.6665, 0.8024, 0.647, 0.8532, 0.6101, 0.8024, 0.647, 0.7923, 0.59, 0.8532, 0.6101, 0.8532, 0.6101, 0.7923, 0.59, 0.8403, 0.5503, 0.7923, 0.59, 0.7872, 0.5362, 0.8403, 0.5503, 0.2989, 0.08745, 0.3421, 0.1293, 0.3043, 0.14, 0.2826, 0.03296, 0.3355, 0.07166, 0.2989, 0.08745, 0.7396, 0.5545, 0.7423, 0.6148, 0.692, 0.5728, 0.331, 0.6158, 0.2798, 0.6342, 0.3069, 0.5771, 0.2798, 0.6342, 0.2495, 0.588, 0.3069, 0.5771, 0.692, 0.5728, 0.7423, 0.6148, 0.6972, 0.6321, 0.2395, 0.6853, 0.213, 0.6427, 0.2798, 0.6342, 0.2798, 0.6342, 0.213, 0.6427, 0.2495, 0.588, 0.213, 0.6427, 0.1856, 0.5927, 0.2495, 0.588, 0.7396, 0.5545, 0.7923, 0.59, 0.7423, 0.6148, 0.7923, 0.59, 0.8024, 0.647, 0.7423, 0.6148, 0.7423, 0.6148, 0.8024, 0.647, 0.7553, 0.6711, 0.173, 0.6853, 0.149, 0.6392, 0.213, 0.6427, 0.213, 0.6427, 0.149, 0.6392, 0.1856, 0.5927, 0.149, 0.6392, 0.1306, 0.5915, 0.1856, 0.5927])
me_icosphere.materials.append(mat_material)
me_icosphere.use_remesh_preserve_volume = False
me_icosphere.use_remesh_preserve_attributes = False
me_icosphere.use_mirror_vertex_groups = False
me_icosphere.update()

# ---- objects
ob_light = bpy.data.objects.new('Light', light_light)
ob_camera = bpy.data.objects.new('Camera', cam_camera)
ob_icosphere = bpy.data.objects.new('Icosphere', me_icosphere)

# ---- transforms, parenting, visibility, modifiers, constraints
ob_light.location = (4.076, 1.005, 5.904)
ob_light.rotation_euler = (0.6503, 0.05522, 1.866)
ob_light.lock_rotations_4d = False
ob_light.empty_display_type = 'ARROWS'
ob_light.color = (0.0, 0.0, 0.0, 0.0)
ob_light.lineart.crease_threshold = 0.0
ob_camera.location = (7.359, -6.926, 4.958)
ob_camera.rotation_euler = (1.109, 0.0, 0.8149)
ob_camera.lock_rotations_4d = False
ob_camera.empty_display_type = 'ARROWS'
ob_camera.color = (0.0, 0.0, 0.0, 0.0)
ob_camera.display_type = 'WIRE'
ob_camera.lineart.crease_threshold = 0.0
ob_icosphere.location = (0.0, 0.0, 0.0)
ob_icosphere.lineart.crease_threshold = 0.0

# ---- collection membership
col_collection.objects.link(ob_light)
col_collection.objects.link(ob_camera)
col_collection.objects.link(ob_icosphere)

# ---- scene / render settings (as saved in the file)
scene.camera = ob_camera
scene.frame_start = 1; scene.frame_end = 250; scene.frame_set(21)
scene.render.engine = 'CYCLES'
scene.cycles.use_denoising = False
scene.cycles.samples = 128
scene.cycles.sampling_pattern = 'TABULATED_SOBOL'
scene.cycles.use_adaptive_sampling = False
scene.cycles.use_light_tree = False
scene.cycles.bake_type = 'NORMAL'
scene.view_settings.view_transform = 'Filmic'
bpy.context.view_layer.update()
